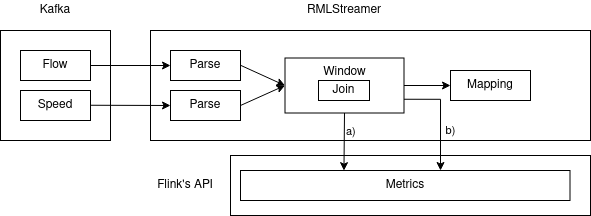

The diagram above was exported from draw.io. Its source (the exported page's mxGraphModel, read from the mxfile embedded in the PNG):
<mxGraphModel dx="813" dy="446" grid="1" gridSize="10" guides="1" tooltips="1" connect="1" arrows="1" fold="1" page="1" pageScale="1" pageWidth="827" pageHeight="1169" math="0" shadow="0">
  <root>
    <mxCell id="0" />
    <mxCell id="1" parent="0" />
    <mxCell id="BRIGGdQ1ziWrRyjHYrYj-21" value="" style="rounded=0;whiteSpace=wrap;html=1;" parent="1" vertex="1">
      <mxGeometry x="300" y="345" width="360" height="60" as="geometry" />
    </mxCell>
    <mxCell id="BRIGGdQ1ziWrRyjHYrYj-6" value="" style="rounded=0;whiteSpace=wrap;html=1;" parent="1" vertex="1">
      <mxGeometry x="220" y="220" width="440" height="110" as="geometry" />
    </mxCell>
    <mxCell id="Gkt4UVDLFmtLAbtZo_IW-1" style="edgeStyle=orthogonalEdgeStyle;rounded=0;orthogonalLoop=1;jettySize=auto;html=1;exitX=0;exitY=0.25;exitDx=0;exitDy=0;entryX=0.607;entryY=0;entryDx=0;entryDy=0;entryPerimeter=0;" edge="1" parent="1" source="BRIGGdQ1ziWrRyjHYrYj-12" target="BRIGGdQ1ziWrRyjHYrYj-15">
      <mxGeometry relative="1" as="geometry" />
    </mxCell>
    <mxCell id="Gkt4UVDLFmtLAbtZo_IW-2" value="b)" style="edgeLabel;html=1;align=center;verticalAlign=middle;resizable=0;points=[];" vertex="1" connectable="0" parent="Gkt4UVDLFmtLAbtZo_IW-1">
      <mxGeometry x="0.1767" y="1" relative="1" as="geometry">
        <mxPoint x="9" y="4" as="offset" />
      </mxGeometry>
    </mxCell>
    <mxCell id="BRIGGdQ1ziWrRyjHYrYj-12" value="Window" style="rounded=0;whiteSpace=wrap;html=1;direction=west;verticalAlign=top;" parent="1" vertex="1">
      <mxGeometry x="354.5" y="247.5" width="119" height="55" as="geometry" />
    </mxCell>
    <mxCell id="BRIGGdQ1ziWrRyjHYrYj-5" value="" style="rounded=0;whiteSpace=wrap;html=1;" parent="1" vertex="1">
      <mxGeometry x="70" y="220" width="110" height="110" as="geometry" />
    </mxCell>
    <mxCell id="BRIGGdQ1ziWrRyjHYrYj-1" value="Flow" style="rounded=0;whiteSpace=wrap;html=1;" parent="1" vertex="1">
      <mxGeometry x="90" y="240" width="70" height="30" as="geometry" />
    </mxCell>
    <mxCell id="BRIGGdQ1ziWrRyjHYrYj-2" value="Speed" style="rounded=0;whiteSpace=wrap;html=1;" parent="1" vertex="1">
      <mxGeometry x="90" y="280" width="70" height="30" as="geometry" />
    </mxCell>
    <mxCell id="BRIGGdQ1ziWrRyjHYrYj-3" value="" style="endArrow=classic;html=1;exitX=1;exitY=0.5;exitDx=0;exitDy=0;" parent="1" source="BRIGGdQ1ziWrRyjHYrYj-1" edge="1">
      <mxGeometry width="50" height="50" relative="1" as="geometry">
        <mxPoint x="190" y="260" as="sourcePoint" />
        <mxPoint x="240" y="255" as="targetPoint" />
      </mxGeometry>
    </mxCell>
    <mxCell id="BRIGGdQ1ziWrRyjHYrYj-4" value="" style="endArrow=classic;html=1;exitX=1;exitY=0.5;exitDx=0;exitDy=0;" parent="1" edge="1">
      <mxGeometry width="50" height="50" relative="1" as="geometry">
        <mxPoint x="160" y="294.76" as="sourcePoint" />
        <mxPoint x="240" y="295" as="targetPoint" />
      </mxGeometry>
    </mxCell>
    <mxCell id="BRIGGdQ1ziWrRyjHYrYj-7" value="Parse" style="rounded=0;whiteSpace=wrap;html=1;" parent="1" vertex="1">
      <mxGeometry x="240" y="240" width="70" height="30" as="geometry" />
    </mxCell>
    <mxCell id="BRIGGdQ1ziWrRyjHYrYj-8" value="Parse" style="rounded=0;whiteSpace=wrap;html=1;" parent="1" vertex="1">
      <mxGeometry x="240" y="280" width="70" height="30" as="geometry" />
    </mxCell>
    <mxCell id="BRIGGdQ1ziWrRyjHYrYj-9" value="" style="endArrow=classic;html=1;entryX=1;entryY=0.5;entryDx=0;entryDy=0;" parent="1" target="BRIGGdQ1ziWrRyjHYrYj-12" edge="1">
      <mxGeometry width="50" height="50" relative="1" as="geometry">
        <mxPoint x="310" y="254.76" as="sourcePoint" />
        <mxPoint x="340" y="255" as="targetPoint" />
      </mxGeometry>
    </mxCell>
    <mxCell id="BRIGGdQ1ziWrRyjHYrYj-10" value="Join" style="rounded=0;whiteSpace=wrap;html=1;" parent="1" vertex="1">
      <mxGeometry x="388" y="270" width="51" height="20" as="geometry" />
    </mxCell>
    <mxCell id="BRIGGdQ1ziWrRyjHYrYj-13" value="" style="endArrow=classic;html=1;entryX=1;entryY=0.5;entryDx=0;entryDy=0;exitX=1;exitY=0.5;exitDx=0;exitDy=0;" parent="1" source="BRIGGdQ1ziWrRyjHYrYj-8" target="BRIGGdQ1ziWrRyjHYrYj-12" edge="1">
      <mxGeometry width="50" height="50" relative="1" as="geometry">
        <mxPoint x="320.0000000000001" y="264.76" as="sourcePoint" />
        <mxPoint x="361" y="285" as="targetPoint" />
      </mxGeometry>
    </mxCell>
    <mxCell id="BRIGGdQ1ziWrRyjHYrYj-14" value="a)" style="endArrow=classic;html=1;exitX=0.5;exitY=0;exitDx=0;exitDy=0;entryX=0.314;entryY=0.006;entryDx=0;entryDy=0;entryPerimeter=0;labelPosition=right;verticalLabelPosition=top;align=left;verticalAlign=bottom;" parent="1" source="BRIGGdQ1ziWrRyjHYrYj-12" target="BRIGGdQ1ziWrRyjHYrYj-15" edge="1">
      <mxGeometry width="50" height="50" relative="1" as="geometry">
        <mxPoint x="410" y="390" as="sourcePoint" />
        <mxPoint x="414" y="360" as="targetPoint" />
      </mxGeometry>
    </mxCell>
    <mxCell id="BRIGGdQ1ziWrRyjHYrYj-15" value="Metrics" style="rounded=0;whiteSpace=wrap;html=1;" parent="1" vertex="1">
      <mxGeometry x="310" y="360" width="329.5" height="30" as="geometry" />
    </mxCell>
    <mxCell id="BRIGGdQ1ziWrRyjHYrYj-16" value="Mapping" style="rounded=0;whiteSpace=wrap;html=1;" parent="1" vertex="1">
      <mxGeometry x="520" y="260" width="80" height="30" as="geometry" />
    </mxCell>
    <mxCell id="BRIGGdQ1ziWrRyjHYrYj-17" value="" style="endArrow=classic;html=1;entryX=0;entryY=0.5;entryDx=0;entryDy=0;exitX=0;exitY=0.5;exitDx=0;exitDy=0;" parent="1" source="BRIGGdQ1ziWrRyjHYrYj-12" target="BRIGGdQ1ziWrRyjHYrYj-16" edge="1">
      <mxGeometry width="50" height="50" relative="1" as="geometry">
        <mxPoint x="410" y="390" as="sourcePoint" />
        <mxPoint x="460" y="340" as="targetPoint" />
      </mxGeometry>
    </mxCell>
    <mxCell id="BRIGGdQ1ziWrRyjHYrYj-22" value="Flink's API" style="text;html=1;strokeColor=none;fillColor=none;align=center;verticalAlign=middle;whiteSpace=wrap;rounded=0;" parent="1" vertex="1">
      <mxGeometry x="220" y="365" width="70" height="20" as="geometry" />
    </mxCell>
    <mxCell id="BRIGGdQ1ziWrRyjHYrYj-23" value="Kafka" style="text;html=1;strokeColor=none;fillColor=none;align=center;verticalAlign=middle;whiteSpace=wrap;rounded=0;" parent="1" vertex="1">
      <mxGeometry x="105" y="190" width="40" height="20" as="geometry" />
    </mxCell>
    <mxCell id="BRIGGdQ1ziWrRyjHYrYj-24" value="RMLStreamer" style="text;html=1;strokeColor=none;fillColor=none;align=center;verticalAlign=middle;whiteSpace=wrap;rounded=0;" parent="1" vertex="1">
      <mxGeometry x="356" y="190" width="116" height="20" as="geometry" />
    </mxCell>
  </root>
</mxGraphModel>